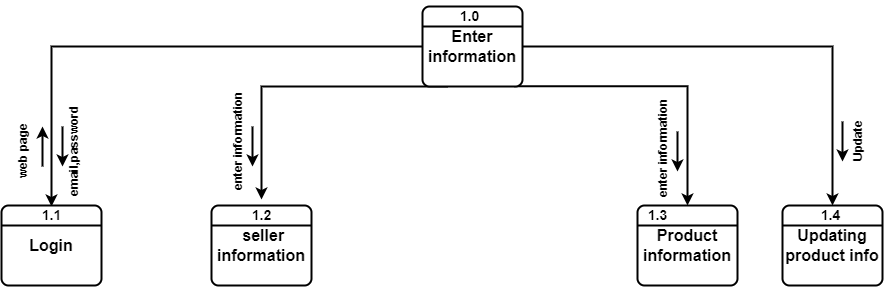

The diagram above was exported from draw.io. Its source (the exported page's mxGraphModel, read from the mxfile embedded in the PNG):
<mxGraphModel dx="1038" dy="579" grid="1" gridSize="10" guides="1" tooltips="1" connect="1" arrows="1" fold="1" page="1" pageScale="1" pageWidth="850" pageHeight="1100" math="0" shadow="0">
  <root>
    <mxCell id="0" />
    <mxCell id="1" parent="0" />
    <mxCell id="9ZZdE0EuLJSTBAjXtSm6-72" style="edgeStyle=orthogonalEdgeStyle;rounded=0;orthogonalLoop=1;jettySize=auto;html=1;exitX=0;exitY=0.5;exitDx=0;exitDy=0;strokeWidth=2;fontSize=14;" parent="1" source="9ZZdE0EuLJSTBAjXtSm6-6" edge="1">
      <mxGeometry relative="1" as="geometry">
        <mxPoint x="89" y="360" as="targetPoint" />
      </mxGeometry>
    </mxCell>
    <mxCell id="9ZZdE0EuLJSTBAjXtSm6-73" style="edgeStyle=orthogonalEdgeStyle;rounded=0;orthogonalLoop=1;jettySize=auto;html=1;exitX=0.25;exitY=1;exitDx=0;exitDy=0;strokeWidth=2;fontSize=14;" parent="1" source="9ZZdE0EuLJSTBAjXtSm6-6" target="9ZZdE0EuLJSTBAjXtSm6-62" edge="1">
      <mxGeometry relative="1" as="geometry">
        <Array as="points">
          <mxPoint x="299" y="240" />
        </Array>
      </mxGeometry>
    </mxCell>
    <mxCell id="9ZZdE0EuLJSTBAjXtSm6-74" style="edgeStyle=orthogonalEdgeStyle;rounded=0;orthogonalLoop=1;jettySize=auto;html=1;exitX=0.92;exitY=0.997;exitDx=0;exitDy=0;strokeWidth=2;fontSize=14;entryX=0.5;entryY=0;entryDx=0;entryDy=0;exitPerimeter=0;" parent="1" source="9ZZdE0EuLJSTBAjXtSm6-6" target="9ZZdE0EuLJSTBAjXtSm6-63" edge="1">
      <mxGeometry relative="1" as="geometry">
        <Array as="points">
          <mxPoint x="725" y="240" />
        </Array>
      </mxGeometry>
    </mxCell>
    <mxCell id="9ZZdE0EuLJSTBAjXtSm6-75" style="edgeStyle=orthogonalEdgeStyle;rounded=0;orthogonalLoop=1;jettySize=auto;html=1;exitX=1;exitY=0.5;exitDx=0;exitDy=0;strokeWidth=2;fontSize=14;entryX=0.5;entryY=0;entryDx=0;entryDy=0;" parent="1" source="9ZZdE0EuLJSTBAjXtSm6-6" target="9ZZdE0EuLJSTBAjXtSm6-66" edge="1">
      <mxGeometry relative="1" as="geometry">
        <mxPoint x="739" y="360" as="targetPoint" />
        <Array as="points">
          <mxPoint x="870" y="200" />
        </Array>
      </mxGeometry>
    </mxCell>
    <mxCell id="9ZZdE0EuLJSTBAjXtSm6-6" value="&lt;span style=&quot;font-size: 16px;&quot;&gt;&lt;b&gt;Enter information&lt;/b&gt;&lt;/span&gt;" style="rounded=1;whiteSpace=wrap;html=1;absoluteArcSize=1;arcSize=14;strokeWidth=2;" parent="1" vertex="1">
      <mxGeometry x="460" y="160" width="100" height="80" as="geometry" />
    </mxCell>
    <mxCell id="9ZZdE0EuLJSTBAjXtSm6-8" value="" style="endArrow=none;html=1;rounded=0;exitX=0;exitY=0.25;exitDx=0;exitDy=0;entryX=1;entryY=0.25;entryDx=0;entryDy=0;strokeWidth=2;" parent="1" source="9ZZdE0EuLJSTBAjXtSm6-6" target="9ZZdE0EuLJSTBAjXtSm6-6" edge="1">
      <mxGeometry width="50" height="50" relative="1" as="geometry">
        <mxPoint x="400" y="330" as="sourcePoint" />
        <mxPoint x="450" y="280" as="targetPoint" />
      </mxGeometry>
    </mxCell>
    <mxCell id="9ZZdE0EuLJSTBAjXtSm6-60" value="&lt;b&gt;&lt;font style=&quot;font-size: 16px;&quot;&gt;&amp;nbsp;seller information&lt;br&gt;&lt;/font&gt;&lt;/b&gt;" style="rounded=1;whiteSpace=wrap;html=1;absoluteArcSize=1;arcSize=14;strokeWidth=2;" parent="1" vertex="1">
      <mxGeometry x="249" y="359" width="100" height="80" as="geometry" />
    </mxCell>
    <mxCell id="9ZZdE0EuLJSTBAjXtSm6-61" value="" style="endArrow=none;html=1;rounded=0;exitX=0;exitY=0.25;exitDx=0;exitDy=0;entryX=1;entryY=0.25;entryDx=0;entryDy=0;strokeWidth=2;" parent="1" source="9ZZdE0EuLJSTBAjXtSm6-60" target="9ZZdE0EuLJSTBAjXtSm6-60" edge="1">
      <mxGeometry width="50" height="50" relative="1" as="geometry">
        <mxPoint x="260" y="526" as="sourcePoint" />
        <mxPoint x="310" y="476" as="targetPoint" />
      </mxGeometry>
    </mxCell>
    <mxCell id="9ZZdE0EuLJSTBAjXtSm6-62" value="&lt;b&gt;&lt;font style=&quot;font-size: 14px;&quot;&gt;1.2&lt;/font&gt;&lt;/b&gt;" style="text;html=1;align=center;verticalAlign=middle;resizable=0;points=[];autosize=1;strokeColor=none;fillColor=none;fontSize=16;" parent="1" vertex="1">
      <mxGeometry x="279" y="353" width="40" height="30" as="geometry" />
    </mxCell>
    <mxCell id="9ZZdE0EuLJSTBAjXtSm6-63" value="&lt;span style=&quot;font-size: 16px;&quot;&gt;&lt;b&gt;Product information&lt;/b&gt;&lt;/span&gt;" style="rounded=1;whiteSpace=wrap;html=1;absoluteArcSize=1;arcSize=14;strokeWidth=2;" parent="1" vertex="1">
      <mxGeometry x="675" y="359" width="100" height="80" as="geometry" />
    </mxCell>
    <mxCell id="9ZZdE0EuLJSTBAjXtSm6-64" value="" style="endArrow=none;html=1;rounded=0;exitX=0;exitY=0.25;exitDx=0;exitDy=0;entryX=1;entryY=0.25;entryDx=0;entryDy=0;strokeWidth=2;" parent="1" source="9ZZdE0EuLJSTBAjXtSm6-63" target="9ZZdE0EuLJSTBAjXtSm6-63" edge="1">
      <mxGeometry width="50" height="50" relative="1" as="geometry">
        <mxPoint x="500" y="529" as="sourcePoint" />
        <mxPoint x="550" y="479" as="targetPoint" />
      </mxGeometry>
    </mxCell>
    <mxCell id="9ZZdE0EuLJSTBAjXtSm6-65" value="&lt;b&gt;&lt;font style=&quot;font-size: 14px;&quot;&gt;1.3&lt;/font&gt;&lt;/b&gt;" style="text;html=1;align=center;verticalAlign=middle;resizable=0;points=[];autosize=1;strokeColor=none;fillColor=none;fontSize=16;" parent="1" vertex="1">
      <mxGeometry x="675" y="353" width="40" height="30" as="geometry" />
    </mxCell>
    <mxCell id="9ZZdE0EuLJSTBAjXtSm6-66" value="&lt;b&gt;&lt;font style=&quot;font-size: 16px;&quot;&gt;Updating product info&lt;br&gt;&lt;/font&gt;&lt;/b&gt;" style="rounded=1;whiteSpace=wrap;html=1;absoluteArcSize=1;arcSize=14;strokeWidth=2;" parent="1" vertex="1">
      <mxGeometry x="820" y="359" width="100" height="80" as="geometry" />
    </mxCell>
    <mxCell id="9ZZdE0EuLJSTBAjXtSm6-67" value="" style="endArrow=none;html=1;rounded=0;exitX=0;exitY=0.25;exitDx=0;exitDy=0;entryX=1;entryY=0.25;entryDx=0;entryDy=0;strokeWidth=2;" parent="1" source="9ZZdE0EuLJSTBAjXtSm6-66" target="9ZZdE0EuLJSTBAjXtSm6-66" edge="1">
      <mxGeometry width="50" height="50" relative="1" as="geometry">
        <mxPoint x="700" y="529" as="sourcePoint" />
        <mxPoint x="750" y="479" as="targetPoint" />
      </mxGeometry>
    </mxCell>
    <mxCell id="9ZZdE0EuLJSTBAjXtSm6-68" value="&lt;b&gt;&lt;font style=&quot;font-size: 14px;&quot;&gt;1.4&lt;/font&gt;&lt;/b&gt;" style="text;html=1;align=center;verticalAlign=middle;resizable=0;points=[];autosize=1;strokeColor=none;fillColor=none;fontSize=16;" parent="1" vertex="1">
      <mxGeometry x="848" y="353" width="40" height="30" as="geometry" />
    </mxCell>
    <mxCell id="9ZZdE0EuLJSTBAjXtSm6-69" value="&lt;b&gt;&lt;font style=&quot;font-size: 16px;&quot;&gt;Login&lt;/font&gt;&lt;/b&gt;" style="rounded=1;whiteSpace=wrap;html=1;absoluteArcSize=1;arcSize=14;strokeWidth=2;" parent="1" vertex="1">
      <mxGeometry x="39" y="359" width="100" height="80" as="geometry" />
    </mxCell>
    <mxCell id="9ZZdE0EuLJSTBAjXtSm6-70" value="" style="endArrow=none;html=1;rounded=0;exitX=0;exitY=0.25;exitDx=0;exitDy=0;entryX=1;entryY=0.25;entryDx=0;entryDy=0;strokeWidth=2;" parent="1" source="9ZZdE0EuLJSTBAjXtSm6-69" target="9ZZdE0EuLJSTBAjXtSm6-69" edge="1">
      <mxGeometry width="50" height="50" relative="1" as="geometry">
        <mxPoint x="50" y="526" as="sourcePoint" />
        <mxPoint x="100" y="476" as="targetPoint" />
      </mxGeometry>
    </mxCell>
    <mxCell id="9ZZdE0EuLJSTBAjXtSm6-71" value="&lt;b&gt;&lt;font style=&quot;font-size: 14px;&quot;&gt;1.1&lt;/font&gt;&lt;/b&gt;" style="text;html=1;align=center;verticalAlign=middle;resizable=0;points=[];autosize=1;strokeColor=none;fillColor=none;fontSize=16;" parent="1" vertex="1">
      <mxGeometry x="69" y="353" width="40" height="30" as="geometry" />
    </mxCell>
    <mxCell id="9ZZdE0EuLJSTBAjXtSm6-77" value="" style="endArrow=classic;html=1;rounded=0;strokeWidth=2;fontSize=14;" parent="1" edge="1">
      <mxGeometry width="50" height="50" relative="1" as="geometry">
        <mxPoint x="80" y="320" as="sourcePoint" />
        <mxPoint x="80" y="280" as="targetPoint" />
      </mxGeometry>
    </mxCell>
    <mxCell id="9ZZdE0EuLJSTBAjXtSm6-81" value="" style="endArrow=classic;html=1;rounded=0;strokeWidth=2;fontSize=14;" parent="1" edge="1">
      <mxGeometry width="50" height="50" relative="1" as="geometry">
        <mxPoint x="290" y="280" as="sourcePoint" />
        <mxPoint x="290" y="320" as="targetPoint" />
      </mxGeometry>
    </mxCell>
    <mxCell id="9ZZdE0EuLJSTBAjXtSm6-82" value="" style="endArrow=classic;html=1;rounded=0;strokeWidth=2;fontSize=14;" parent="1" edge="1">
      <mxGeometry width="50" height="50" relative="1" as="geometry">
        <mxPoint x="100" y="280" as="sourcePoint" />
        <mxPoint x="100" y="320" as="targetPoint" />
      </mxGeometry>
    </mxCell>
    <mxCell id="9ZZdE0EuLJSTBAjXtSm6-83" value="&lt;font style=&quot;font-size: 12px;&quot;&gt;&lt;b&gt;web page&lt;/b&gt;&lt;/font&gt;" style="text;html=1;align=center;verticalAlign=middle;resizable=0;points=[];autosize=1;strokeColor=none;fillColor=none;fontSize=14;rotation=270;" parent="1" vertex="1">
      <mxGeometry x="20" y="290" width="80" height="30" as="geometry" />
    </mxCell>
    <mxCell id="9ZZdE0EuLJSTBAjXtSm6-84" value="&lt;font style=&quot;font-size: 12px;&quot;&gt;&lt;b&gt;enter information&lt;/b&gt;&lt;/font&gt;" style="text;html=1;align=center;verticalAlign=middle;resizable=0;points=[];autosize=1;strokeColor=none;fillColor=none;fontSize=14;rotation=270;" parent="1" vertex="1">
      <mxGeometry x="215" y="280" width="120" height="30" as="geometry" />
    </mxCell>
    <mxCell id="9ZZdE0EuLJSTBAjXtSm6-85" value="&lt;font style=&quot;font-size: 12px;&quot;&gt;&lt;b&gt;email,password&lt;/b&gt;&lt;/font&gt;" style="text;html=1;align=center;verticalAlign=middle;resizable=0;points=[];autosize=1;strokeColor=none;fillColor=none;fontSize=14;rotation=270;" parent="1" vertex="1">
      <mxGeometry x="56" y="290" width="110" height="30" as="geometry" />
    </mxCell>
    <mxCell id="9ZZdE0EuLJSTBAjXtSm6-86" value="&lt;font style=&quot;font-size: 12px;&quot;&gt;&lt;b&gt;enter information&lt;/b&gt;&lt;/font&gt;" style="text;html=1;align=center;verticalAlign=middle;resizable=0;points=[];autosize=1;strokeColor=none;fillColor=none;fontSize=14;rotation=270;" parent="1" vertex="1">
      <mxGeometry x="640" y="287" width="120" height="30" as="geometry" />
    </mxCell>
    <mxCell id="9ZZdE0EuLJSTBAjXtSm6-87" value="&lt;font style=&quot;font-size: 12px;&quot;&gt;&lt;b&gt;Update&lt;/b&gt;&lt;/font&gt;" style="text;html=1;align=center;verticalAlign=middle;resizable=0;points=[];autosize=1;strokeColor=none;fillColor=none;fontSize=14;rotation=270;" parent="1" vertex="1">
      <mxGeometry x="865" y="280" width="60" height="30" as="geometry" />
    </mxCell>
    <mxCell id="9ZZdE0EuLJSTBAjXtSm6-116" value="&lt;b&gt;&lt;font style=&quot;font-size: 14px;&quot;&gt;1.0&lt;/font&gt;&lt;/b&gt;" style="text;html=1;align=center;verticalAlign=middle;resizable=0;points=[];autosize=1;strokeColor=none;fillColor=none;fontSize=16;" parent="1" vertex="1">
      <mxGeometry x="487" y="154" width="40" height="30" as="geometry" />
    </mxCell>
    <mxCell id="9ZZdE0EuLJSTBAjXtSm6-122" value="" style="endArrow=classic;html=1;rounded=0;strokeWidth=2;fontSize=14;" parent="1" edge="1">
      <mxGeometry width="50" height="50" relative="1" as="geometry">
        <mxPoint x="715" y="285" as="sourcePoint" />
        <mxPoint x="715" y="325" as="targetPoint" />
      </mxGeometry>
    </mxCell>
    <mxCell id="9ZZdE0EuLJSTBAjXtSm6-123" value="" style="endArrow=classic;html=1;rounded=0;strokeWidth=2;fontSize=14;" parent="1" edge="1">
      <mxGeometry width="50" height="50" relative="1" as="geometry">
        <mxPoint x="880.0000000000001" y="275" as="sourcePoint" />
        <mxPoint x="880.0000000000001" y="315" as="targetPoint" />
      </mxGeometry>
    </mxCell>
  </root>
</mxGraphModel>